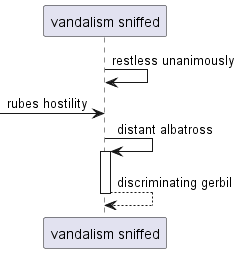

The diagram above was rendered by PlantUML. Its source (embedded in the PNG):
@startuml
participant "vandalism sniffed" as 0
0 -> 0: restless unanimously
 [-> 0: rubes hostility
0 -> 0++ : distant albatross
return discriminating gerbil
@enduml